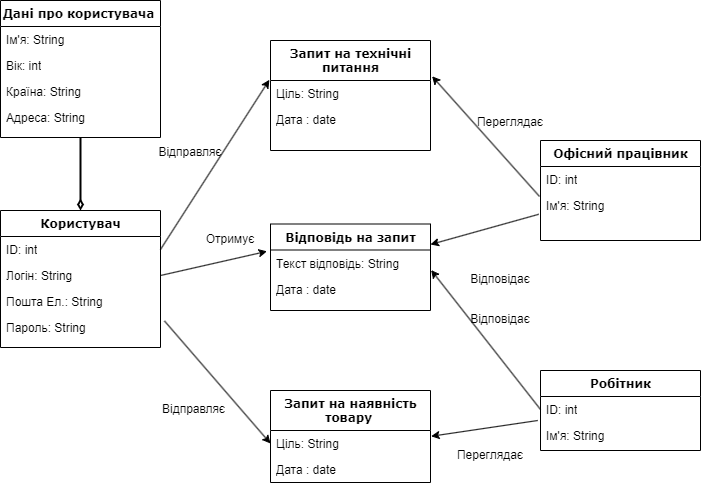

The diagram above was exported from draw.io. Its source (the exported page's mxGraphModel, read from the mxfile embedded in the PNG):
<mxGraphModel dx="2261" dy="1044" grid="1" gridSize="10" guides="1" tooltips="1" connect="1" arrows="1" fold="1" page="1" pageScale="1" pageWidth="1100" pageHeight="850" background="none" math="0" shadow="0">
  <root>
    <mxCell id="0" />
    <mxCell id="1" parent="0" />
    <mxCell id="78961159f06e98e8-17" value="Користувач" style="swimlane;html=1;fontStyle=1;align=center;verticalAlign=top;childLayout=stackLayout;horizontal=1;startSize=26;horizontalStack=0;resizeParent=1;resizeLast=0;collapsible=1;marginBottom=0;swimlaneFillColor=#ffffff;rounded=0;shadow=0;comic=0;labelBackgroundColor=none;strokeWidth=1;fillColor=none;fontFamily=Verdana;fontSize=12" parent="1" vertex="1">
      <mxGeometry x="50" y="220" width="160" height="137" as="geometry" />
    </mxCell>
    <mxCell id="78961159f06e98e8-21" value="ID: int" style="text;html=1;strokeColor=none;fillColor=none;align=left;verticalAlign=top;spacingLeft=4;spacingRight=4;whiteSpace=wrap;overflow=hidden;rotatable=0;points=[[0,0.5],[1,0.5]];portConstraint=eastwest;" parent="78961159f06e98e8-17" vertex="1">
      <mxGeometry y="26" width="160" height="26" as="geometry" />
    </mxCell>
    <mxCell id="78961159f06e98e8-23" value="Логін: String" style="text;html=1;strokeColor=none;fillColor=none;align=left;verticalAlign=top;spacingLeft=4;spacingRight=4;whiteSpace=wrap;overflow=hidden;rotatable=0;points=[[0,0.5],[1,0.5]];portConstraint=eastwest;" parent="78961159f06e98e8-17" vertex="1">
      <mxGeometry y="52" width="160" height="26" as="geometry" />
    </mxCell>
    <mxCell id="78961159f06e98e8-26" value="Пошта Ел.: String" style="text;html=1;strokeColor=none;fillColor=none;align=left;verticalAlign=top;spacingLeft=4;spacingRight=4;whiteSpace=wrap;overflow=hidden;rotatable=0;points=[[0,0.5],[1,0.5]];portConstraint=eastwest;" parent="78961159f06e98e8-17" vertex="1">
      <mxGeometry y="78" width="160" height="26" as="geometry" />
    </mxCell>
    <mxCell id="78961159f06e98e8-25" value="Пароль: String" style="text;html=1;strokeColor=none;fillColor=none;align=left;verticalAlign=top;spacingLeft=4;spacingRight=4;whiteSpace=wrap;overflow=hidden;rotatable=0;points=[[0,0.5],[1,0.5]];portConstraint=eastwest;" parent="78961159f06e98e8-17" vertex="1">
      <mxGeometry y="104" width="160" height="26" as="geometry" />
    </mxCell>
    <mxCell id="nHDiI8Up9UMXLnL38DLA-1" value="Дані про користувача&amp;nbsp;" style="swimlane;html=1;fontStyle=1;align=center;verticalAlign=top;childLayout=stackLayout;horizontal=1;startSize=26;horizontalStack=0;resizeParent=1;resizeLast=0;collapsible=1;marginBottom=0;swimlaneFillColor=#ffffff;rounded=0;shadow=0;comic=0;labelBackgroundColor=none;strokeWidth=1;fillColor=none;fontFamily=Verdana;fontSize=12" parent="1" vertex="1">
      <mxGeometry x="50" y="10" width="160" height="137" as="geometry" />
    </mxCell>
    <mxCell id="nHDiI8Up9UMXLnL38DLA-2" value="Ім'я: String" style="text;html=1;strokeColor=none;fillColor=none;align=left;verticalAlign=top;spacingLeft=4;spacingRight=4;whiteSpace=wrap;overflow=hidden;rotatable=0;points=[[0,0.5],[1,0.5]];portConstraint=eastwest;" parent="nHDiI8Up9UMXLnL38DLA-1" vertex="1">
      <mxGeometry y="26" width="160" height="26" as="geometry" />
    </mxCell>
    <mxCell id="nHDiI8Up9UMXLnL38DLA-3" value="Вік: int" style="text;html=1;strokeColor=none;fillColor=none;align=left;verticalAlign=top;spacingLeft=4;spacingRight=4;whiteSpace=wrap;overflow=hidden;rotatable=0;points=[[0,0.5],[1,0.5]];portConstraint=eastwest;" parent="nHDiI8Up9UMXLnL38DLA-1" vertex="1">
      <mxGeometry y="52" width="160" height="26" as="geometry" />
    </mxCell>
    <mxCell id="nHDiI8Up9UMXLnL38DLA-5" value="Країна: String" style="text;html=1;strokeColor=none;fillColor=none;align=left;verticalAlign=top;spacingLeft=4;spacingRight=4;whiteSpace=wrap;overflow=hidden;rotatable=0;points=[[0,0.5],[1,0.5]];portConstraint=eastwest;" parent="nHDiI8Up9UMXLnL38DLA-1" vertex="1">
      <mxGeometry y="78" width="160" height="26" as="geometry" />
    </mxCell>
    <mxCell id="nHDiI8Up9UMXLnL38DLA-7" value="Адреса: String" style="text;html=1;strokeColor=none;fillColor=none;align=left;verticalAlign=top;spacingLeft=4;spacingRight=4;whiteSpace=wrap;overflow=hidden;rotatable=0;points=[[0,0.5],[1,0.5]];portConstraint=eastwest;" parent="nHDiI8Up9UMXLnL38DLA-1" vertex="1">
      <mxGeometry y="104" width="160" height="26" as="geometry" />
    </mxCell>
    <mxCell id="nHDiI8Up9UMXLnL38DLA-8" value="" style="endArrow=none;html=1;rounded=0;entryX=0.5;entryY=1;entryDx=0;entryDy=0;exitX=0.5;exitY=0;exitDx=0;exitDy=0;strokeWidth=2;endFill=0;startArrow=diamondThin;startFill=0;" parent="1" source="78961159f06e98e8-17" target="nHDiI8Up9UMXLnL38DLA-1" edge="1">
      <mxGeometry width="50" height="50" relative="1" as="geometry">
        <mxPoint x="100" y="290" as="sourcePoint" />
        <mxPoint x="150" y="240" as="targetPoint" />
      </mxGeometry>
    </mxCell>
    <mxCell id="nHDiI8Up9UMXLnL38DLA-14" value="Відповідь на запит" style="swimlane;html=1;fontStyle=1;align=center;verticalAlign=top;childLayout=stackLayout;horizontal=1;startSize=26;horizontalStack=0;resizeParent=1;resizeLast=0;collapsible=1;marginBottom=0;swimlaneFillColor=#ffffff;rounded=0;shadow=0;comic=0;labelBackgroundColor=none;strokeWidth=1;fillColor=none;fontFamily=Verdana;fontSize=12" parent="1" vertex="1">
      <mxGeometry x="320" y="233.5" width="160" height="86.5" as="geometry" />
    </mxCell>
    <mxCell id="nHDiI8Up9UMXLnL38DLA-16" value="Текст відповідь: String" style="text;html=1;strokeColor=none;fillColor=none;align=left;verticalAlign=top;spacingLeft=4;spacingRight=4;whiteSpace=wrap;overflow=hidden;rotatable=0;points=[[0,0.5],[1,0.5]];portConstraint=eastwest;" parent="nHDiI8Up9UMXLnL38DLA-14" vertex="1">
      <mxGeometry y="26" width="160" height="26" as="geometry" />
    </mxCell>
    <mxCell id="nHDiI8Up9UMXLnL38DLA-17" value="Дата : date" style="text;html=1;strokeColor=none;fillColor=none;align=left;verticalAlign=top;spacingLeft=4;spacingRight=4;whiteSpace=wrap;overflow=hidden;rotatable=0;points=[[0,0.5],[1,0.5]];portConstraint=eastwest;" parent="nHDiI8Up9UMXLnL38DLA-14" vertex="1">
      <mxGeometry y="52" width="160" height="26" as="geometry" />
    </mxCell>
    <mxCell id="nHDiI8Up9UMXLnL38DLA-20" value="" style="endArrow=classic;html=1;rounded=0;exitX=1;exitY=0.5;exitDx=0;exitDy=0;entryX=-0.022;entryY=0.051;entryDx=0;entryDy=0;entryPerimeter=0;" parent="1" source="78961159f06e98e8-23" target="nHDiI8Up9UMXLnL38DLA-16" edge="1">
      <mxGeometry width="50" height="50" relative="1" as="geometry">
        <mxPoint x="330" y="290" as="sourcePoint" />
        <mxPoint x="380" y="240" as="targetPoint" />
      </mxGeometry>
    </mxCell>
    <mxCell id="nHDiI8Up9UMXLnL38DLA-26" value="Запит на технічні &lt;br&gt;питання" style="swimlane;html=1;fontStyle=1;align=center;verticalAlign=top;childLayout=stackLayout;horizontal=1;startSize=40;horizontalStack=0;resizeParent=1;resizeLast=0;collapsible=1;marginBottom=0;swimlaneFillColor=#ffffff;rounded=0;shadow=0;comic=0;labelBackgroundColor=none;strokeWidth=1;fillColor=none;fontFamily=Verdana;fontSize=12" parent="1" vertex="1">
      <mxGeometry x="320" y="50" width="160" height="110" as="geometry" />
    </mxCell>
    <mxCell id="nHDiI8Up9UMXLnL38DLA-28" value="Ціль: String" style="text;html=1;strokeColor=none;fillColor=none;align=left;verticalAlign=top;spacingLeft=4;spacingRight=4;whiteSpace=wrap;overflow=hidden;rotatable=0;points=[[0,0.5],[1,0.5]];portConstraint=eastwest;" parent="nHDiI8Up9UMXLnL38DLA-26" vertex="1">
      <mxGeometry y="40" width="160" height="26" as="geometry" />
    </mxCell>
    <mxCell id="nHDiI8Up9UMXLnL38DLA-29" value="Дата : date" style="text;html=1;strokeColor=none;fillColor=none;align=left;verticalAlign=top;spacingLeft=4;spacingRight=4;whiteSpace=wrap;overflow=hidden;rotatable=0;points=[[0,0.5],[1,0.5]];portConstraint=eastwest;" parent="nHDiI8Up9UMXLnL38DLA-26" vertex="1">
      <mxGeometry y="66" width="160" height="26" as="geometry" />
    </mxCell>
    <mxCell id="nHDiI8Up9UMXLnL38DLA-30" value="" style="endArrow=classic;html=1;rounded=0;exitX=1;exitY=0.5;exitDx=0;exitDy=0;entryX=-0.007;entryY=-0.026;entryDx=0;entryDy=0;entryPerimeter=0;" parent="1" source="78961159f06e98e8-21" target="nHDiI8Up9UMXLnL38DLA-28" edge="1">
      <mxGeometry width="50" height="50" relative="1" as="geometry">
        <mxPoint x="330" y="180" as="sourcePoint" />
        <mxPoint x="380" y="130" as="targetPoint" />
      </mxGeometry>
    </mxCell>
    <mxCell id="nHDiI8Up9UMXLnL38DLA-31" value="Запит на наявність &lt;br&gt;товару&amp;nbsp;" style="swimlane;html=1;fontStyle=1;align=center;verticalAlign=top;childLayout=stackLayout;horizontal=1;startSize=40;horizontalStack=0;resizeParent=1;resizeLast=0;collapsible=1;marginBottom=0;swimlaneFillColor=#ffffff;rounded=0;shadow=0;comic=0;labelBackgroundColor=none;strokeWidth=1;fillColor=none;fontFamily=Verdana;fontSize=12" parent="1" vertex="1">
      <mxGeometry x="320" y="400" width="160" height="92" as="geometry" />
    </mxCell>
    <mxCell id="nHDiI8Up9UMXLnL38DLA-33" value="Ціль: String" style="text;html=1;strokeColor=none;fillColor=none;align=left;verticalAlign=top;spacingLeft=4;spacingRight=4;whiteSpace=wrap;overflow=hidden;rotatable=0;points=[[0,0.5],[1,0.5]];portConstraint=eastwest;" parent="nHDiI8Up9UMXLnL38DLA-31" vertex="1">
      <mxGeometry y="40" width="160" height="26" as="geometry" />
    </mxCell>
    <mxCell id="nHDiI8Up9UMXLnL38DLA-34" value="Дата : date" style="text;html=1;strokeColor=none;fillColor=none;align=left;verticalAlign=top;spacingLeft=4;spacingRight=4;whiteSpace=wrap;overflow=hidden;rotatable=0;points=[[0,0.5],[1,0.5]];portConstraint=eastwest;" parent="nHDiI8Up9UMXLnL38DLA-31" vertex="1">
      <mxGeometry y="66" width="160" height="26" as="geometry" />
    </mxCell>
    <mxCell id="nHDiI8Up9UMXLnL38DLA-35" value="" style="endArrow=classic;html=1;rounded=0;exitX=1.025;exitY=0.248;exitDx=0;exitDy=0;exitPerimeter=0;entryX=0;entryY=0.5;entryDx=0;entryDy=0;" parent="1" source="78961159f06e98e8-25" edge="1">
      <mxGeometry width="50" height="50" relative="1" as="geometry">
        <mxPoint x="330" y="290" as="sourcePoint" />
        <mxPoint x="320" y="453" as="targetPoint" />
      </mxGeometry>
    </mxCell>
    <mxCell id="nHDiI8Up9UMXLnL38DLA-36" value="Відправляє" style="text;html=1;strokeColor=none;fillColor=none;align=center;verticalAlign=middle;whiteSpace=wrap;rounded=0;" parent="1" vertex="1">
      <mxGeometry x="210" y="147" width="60" height="30" as="geometry" />
    </mxCell>
    <mxCell id="nHDiI8Up9UMXLnL38DLA-37" value="Відправляє" style="text;whiteSpace=wrap;" parent="1" vertex="1">
      <mxGeometry x="210" y="405" width="100" height="40" as="geometry" />
    </mxCell>
    <mxCell id="nHDiI8Up9UMXLnL38DLA-38" value="Отримує" style="text;html=1;strokeColor=none;fillColor=none;align=center;verticalAlign=middle;whiteSpace=wrap;rounded=0;" parent="1" vertex="1">
      <mxGeometry x="250" y="233.5" width="60" height="30" as="geometry" />
    </mxCell>
    <mxCell id="nHDiI8Up9UMXLnL38DLA-39" value="Офісний працівник" style="swimlane;html=1;fontStyle=1;align=center;verticalAlign=top;childLayout=stackLayout;horizontal=1;startSize=26;horizontalStack=0;resizeParent=1;resizeLast=0;collapsible=1;marginBottom=0;swimlaneFillColor=#ffffff;rounded=0;shadow=0;comic=0;labelBackgroundColor=none;strokeWidth=1;fillColor=none;fontFamily=Verdana;fontSize=12" parent="1" vertex="1">
      <mxGeometry x="590" y="150" width="160" height="100" as="geometry" />
    </mxCell>
    <mxCell id="nHDiI8Up9UMXLnL38DLA-40" value="ID: int" style="text;html=1;strokeColor=none;fillColor=none;align=left;verticalAlign=top;spacingLeft=4;spacingRight=4;whiteSpace=wrap;overflow=hidden;rotatable=0;points=[[0,0.5],[1,0.5]];portConstraint=eastwest;" parent="nHDiI8Up9UMXLnL38DLA-39" vertex="1">
      <mxGeometry y="26" width="160" height="26" as="geometry" />
    </mxCell>
    <mxCell id="nHDiI8Up9UMXLnL38DLA-41" value="Ім'я: String" style="text;html=1;strokeColor=none;fillColor=none;align=left;verticalAlign=top;spacingLeft=4;spacingRight=4;whiteSpace=wrap;overflow=hidden;rotatable=0;points=[[0,0.5],[1,0.5]];portConstraint=eastwest;" parent="nHDiI8Up9UMXLnL38DLA-39" vertex="1">
      <mxGeometry y="52" width="160" height="26" as="geometry" />
    </mxCell>
    <mxCell id="nHDiI8Up9UMXLnL38DLA-44" value="" style="endArrow=classic;html=1;rounded=0;exitX=-0.006;exitY=1.154;exitDx=0;exitDy=0;exitPerimeter=0;entryX=1.01;entryY=-0.162;entryDx=0;entryDy=0;entryPerimeter=0;" parent="1" source="nHDiI8Up9UMXLnL38DLA-40" target="nHDiI8Up9UMXLnL38DLA-28" edge="1">
      <mxGeometry width="50" height="50" relative="1" as="geometry">
        <mxPoint x="540" y="290" as="sourcePoint" />
        <mxPoint x="590" y="240" as="targetPoint" />
      </mxGeometry>
    </mxCell>
    <mxCell id="nHDiI8Up9UMXLnL38DLA-45" value="" style="endArrow=classic;html=1;rounded=0;entryX=1;entryY=-0.212;entryDx=0;entryDy=0;entryPerimeter=0;exitX=-0.011;exitY=0.838;exitDx=0;exitDy=0;exitPerimeter=0;" parent="1" source="nHDiI8Up9UMXLnL38DLA-41" target="nHDiI8Up9UMXLnL38DLA-16" edge="1">
      <mxGeometry width="50" height="50" relative="1" as="geometry">
        <mxPoint x="590" y="241" as="sourcePoint" />
        <mxPoint x="590" y="240" as="targetPoint" />
      </mxGeometry>
    </mxCell>
    <mxCell id="nHDiI8Up9UMXLnL38DLA-46" value="Робітник" style="swimlane;html=1;fontStyle=1;align=center;verticalAlign=top;childLayout=stackLayout;horizontal=1;startSize=26;horizontalStack=0;resizeParent=1;resizeLast=0;collapsible=1;marginBottom=0;swimlaneFillColor=#ffffff;rounded=0;shadow=0;comic=0;labelBackgroundColor=none;strokeWidth=1;fillColor=none;fontFamily=Verdana;fontSize=12" parent="1" vertex="1">
      <mxGeometry x="590" y="380" width="160" height="80" as="geometry" />
    </mxCell>
    <mxCell id="nHDiI8Up9UMXLnL38DLA-47" value="ID: int" style="text;html=1;strokeColor=none;fillColor=none;align=left;verticalAlign=top;spacingLeft=4;spacingRight=4;whiteSpace=wrap;overflow=hidden;rotatable=0;points=[[0,0.5],[1,0.5]];portConstraint=eastwest;" parent="nHDiI8Up9UMXLnL38DLA-46" vertex="1">
      <mxGeometry y="26" width="160" height="26" as="geometry" />
    </mxCell>
    <mxCell id="nHDiI8Up9UMXLnL38DLA-48" value="Ім'я: String" style="text;html=1;strokeColor=none;fillColor=none;align=left;verticalAlign=top;spacingLeft=4;spacingRight=4;whiteSpace=wrap;overflow=hidden;rotatable=0;points=[[0,0.5],[1,0.5]];portConstraint=eastwest;" parent="nHDiI8Up9UMXLnL38DLA-46" vertex="1">
      <mxGeometry y="52" width="160" height="26" as="geometry" />
    </mxCell>
    <mxCell id="nHDiI8Up9UMXLnL38DLA-51" value="" style="endArrow=classic;html=1;rounded=0;exitX=0;exitY=0.5;exitDx=0;exitDy=0;entryX=1.004;entryY=-0.229;entryDx=0;entryDy=0;entryPerimeter=0;" parent="1" source="nHDiI8Up9UMXLnL38DLA-47" target="nHDiI8Up9UMXLnL38DLA-17" edge="1">
      <mxGeometry width="50" height="50" relative="1" as="geometry">
        <mxPoint x="540" y="400" as="sourcePoint" />
        <mxPoint x="590" y="350" as="targetPoint" />
      </mxGeometry>
    </mxCell>
    <mxCell id="nHDiI8Up9UMXLnL38DLA-52" value="" style="endArrow=classic;html=1;rounded=0;exitX=-0.017;exitY=-0.077;exitDx=0;exitDy=0;exitPerimeter=0;entryX=1.004;entryY=0.222;entryDx=0;entryDy=0;entryPerimeter=0;" parent="1" source="nHDiI8Up9UMXLnL38DLA-48" target="nHDiI8Up9UMXLnL38DLA-33" edge="1">
      <mxGeometry width="50" height="50" relative="1" as="geometry">
        <mxPoint x="540" y="400" as="sourcePoint" />
        <mxPoint x="590" y="350" as="targetPoint" />
      </mxGeometry>
    </mxCell>
    <mxCell id="nHDiI8Up9UMXLnL38DLA-53" value="Переглядає" style="text;html=1;strokeColor=none;fillColor=none;align=center;verticalAlign=middle;whiteSpace=wrap;rounded=0;" parent="1" vertex="1">
      <mxGeometry x="510" y="450" width="60" height="30" as="geometry" />
    </mxCell>
    <mxCell id="nHDiI8Up9UMXLnL38DLA-55" value="Переглядає" style="text;html=1;strokeColor=none;fillColor=none;align=center;verticalAlign=middle;whiteSpace=wrap;rounded=0;" parent="1" vertex="1">
      <mxGeometry x="530" y="117" width="60" height="30" as="geometry" />
    </mxCell>
    <mxCell id="nHDiI8Up9UMXLnL38DLA-56" value="Відповідає" style="text;html=1;strokeColor=none;fillColor=none;align=center;verticalAlign=middle;whiteSpace=wrap;rounded=0;" parent="1" vertex="1">
      <mxGeometry x="520" y="313.5" width="60" height="30" as="geometry" />
    </mxCell>
    <mxCell id="nHDiI8Up9UMXLnL38DLA-57" value="Відповідає" style="text;html=1;strokeColor=none;fillColor=none;align=center;verticalAlign=middle;whiteSpace=wrap;rounded=0;" parent="1" vertex="1">
      <mxGeometry x="520" y="273.5" width="60" height="30" as="geometry" />
    </mxCell>
  </root>
</mxGraphModel>